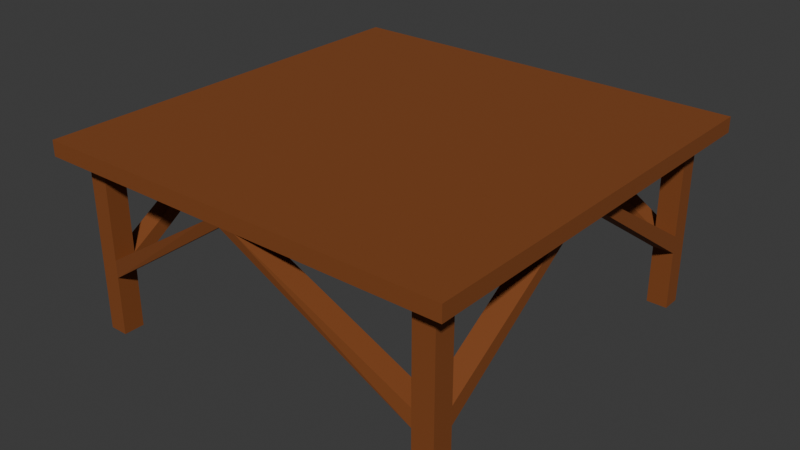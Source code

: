 # Source: Table.blend  (saved by Blender 4.4.30; exported with 4.5.12 LTS)
import bpy
from mathutils import Matrix  # noqa: F401  (used for matrix-valued properties, if any)

bpy.ops.wm.read_factory_settings(use_empty=True)
scene = bpy.context.scene
scene.name = 'Scene'

# ---- collections
col_collection = bpy.data.collections.new('Collection'); scene.collection.children.link(col_collection)

# ---- materials (node trees are filled in below, after node groups)
mat_wood = bpy.data.materials.new('Wood')

# ---- material node trees
mat_wood.use_nodes = True; mat_wood.node_tree.nodes.clear()
_N = mat_wood.node_tree.nodes; _L = mat_wood.node_tree.links
n0 = _N.new('ShaderNodeBsdfPrincipled'); n0.name = 'Principled BSDF'; n0.location = (10, 300)
n0.inputs[0].default_value = (0.2259, 0.0611, 0.009224, 1.0)
n0.inputs[2].default_value = 0.8
n1 = _N.new('ShaderNodeOutputMaterial'); n1.name = 'Material Output'; n1.location = (300, 300)
_L.new(n0.outputs[0], n1.inputs[0])
n1.is_active_output = True

# ---- world
world_world = bpy.data.worlds.new('World'); scene.world = world_world
world_world.use_nodes = True; world_world.node_tree.nodes.clear()
_N = world_world.node_tree.nodes; _L = world_world.node_tree.links
n0 = _N.new('ShaderNodeOutputWorld'); n0.name = 'World Output'; n0.location = (300, 300)
n1 = _N.new('ShaderNodeBackground'); n1.name = 'Background'; n1.location = (10, 300)
n1.inputs[0].default_value = (0.05088, 0.05088, 0.05088, 1.0)
_L.new(n1.outputs[0], n0.inputs[0])
n0.is_active_output = True
world_world.color = (0.05088, 0.05088, 0.05088)
world_world.sun_shadow_jitter_overblur = 0.0

# ---- meshes
me_cube_001 = bpy.data.meshes.new('Cube.001')
me_cube_001.from_pydata([(-1.0, -1.0, -1.0), (-1.0, -1.0, 2.667), (-1.0, 1.0, -1.0), (-1.0, 1.0, 2.667), (1.0, -1.0, -1.0), (1.0, -1.0, 2.667), (1.0, 1.0, -1.0), (1.0, 1.0, 2.667), (-1.0, -0.8, -1.0), (-1.0, -0.8, 2.667), (1.0, -0.8, -1.0), (1.0, -0.8, 2.667), (-1.0, 0.82, 2.667), (1.0, 0.82, -1.0), (-1.0, 0.82, -1.0), (1.0, 0.82, 2.667), (0.8, 1.0, -1.0), (0.8, 1.0, 2.667), (0.8, -1.0, -1.0), (0.8, -1.0, 2.667), (0.8, -0.8, 2.667), (0.8, -0.8, -1.0), (0.8, 0.82, -1.0), (0.8, 0.82, 2.667), (-0.82, 1.0, -1.0), (-0.82, -1.0, 2.667), (-0.82, -0.8, -1.0), (-0.82, 0.82, -1.0), (-0.82, 1.0, 2.667), (-0.82, -1.0, -1.0), (-0.82, -0.8, 2.667), (-0.82, 0.82, 2.667), (-0.91, 1.0, -1.0), (-0.91, -1.0, 2.667), (-0.91, -0.8, -1.0), (-0.91, 0.82, -1.0), (-0.91, 1.0, 2.667), (-0.91, -1.0, -1.0), (-0.91, -0.8, 2.667), (-0.91, 0.82, 2.667), (-1.0, 0.91, 2.667), (1.0, 0.91, -1.0), (-1.0, 0.91, -1.0), (1.0, 0.91, 2.667), (0.8, 0.91, 2.667), (0.8, 0.91, -1.0), (-0.82, 0.91, -1.0), (-0.82, 0.91, 2.667), (-0.91, 0.91, -1.0), (-0.91, 0.91, 2.667), (0.9, 1.0, 2.667), (0.9, -1.0, -1.0), (0.9, -0.8, 2.667), (0.9, 0.82, 2.667), (0.9, 1.0, -1.0), (0.9, -1.0, 2.667), (0.9, -0.8, -1.0), (0.9, 0.82, -1.0), (0.9, 0.91, 2.667), (0.9, 0.91, -1.0), (-1.0, -0.9, -1.0), (1.0, -0.9, 2.667), (-1.0, -0.9, 2.667), (1.0, -0.9, -1.0), (0.8, -0.9, 2.667), (0.8, -0.9, -1.0), (-0.82, -0.9, -1.0), (-0.82, -0.9, 2.667), (-0.91, -0.9, -1.0), (-0.91, -0.9, 2.667), (0.9, -0.9, 2.667), (0.9, -0.9, -1.0), (-0.82, 0.91, -42.67), (-0.82, 0.82, -42.67), (-0.91, 0.82, -42.67), (-0.91, 0.91, -42.67), (0.9, 0.82, -42.67), (0.8, 0.82, -42.67), (0.8, 0.91, -42.67), (0.9, 0.91, -42.67), (0.9, -0.8, -42.67), (0.8, -0.8, -42.67), (0.8, -0.9, -42.67), (0.9, -0.9, -42.67), (-0.82, -0.8, -42.67), (-0.91, -0.8, -42.67), (-0.82, -0.9, -42.67), (-0.91, -0.9, -42.67), (-1.0, 0.01, -1.0), (1.0, 0.01, 2.667), (-1.0, 0.01, 2.667), (1.0, 0.01, -1.0), (0.8, 0.01, -1.0), (0.8, 0.01, 2.667), (-0.82, 0.01, -1.0), (-0.82, 0.01, 2.667), (-0.91, 0.01, -1.0), (-0.91, 0.01, 2.667), (0.9, 0.01, 2.667), (0.9, 0.01, -1.0), (-0.01, 1.0, 2.667), (-0.01, -1.0, -1.0), (-0.01, -0.8, 2.667), (-0.01, 0.82, 2.667), (-0.01, 1.0, -1.0), (-0.01, -1.0, 2.667), (-0.01, -0.8, -1.0), (-0.01, 0.82, -1.0), (-0.01, 0.91, 2.667), (-0.01, 0.91, -1.0), (-0.01, -0.9, 2.667), (-0.01, -0.9, -1.0), (-0.01, 0.01, 2.667), (-0.01, 0.01, -1.0), (-0.82, -0.8, -28.5), (-0.91, -0.8, -28.5), (-0.91, -0.9, -28.5), (-0.82, -0.9, -28.5), (-0.91, -0.8, -24.25), (-0.91, -0.9, -24.25), (-0.82, -0.8, -24.25), (-0.82, -0.9, -24.25), (0.9, -0.8, -28.5), (0.8, -0.8, -28.5), (0.8, -0.9, -28.5), (0.9, -0.9, -28.5), (0.8, -0.8, -24.25), (0.8, -0.9, -24.25), (0.9, -0.9, -24.25), (0.9, -0.8, -24.25), (0.8, 0.91, -28.5), (0.8, 0.82, -28.5), (0.9, 0.82, -28.5), (0.9, 0.91, -28.5), (0.8, 0.82, -24.25), (0.9, 0.91, -24.25), (0.8, 0.91, -24.25), (0.9, 0.82, -24.25), (-0.91, 0.91, -28.5), (-0.91, 0.82, -28.5), (-0.82, 0.82, -28.5), (-0.82, 0.91, -28.5), (-0.91, 0.82, -24.25), (-0.82, 0.91, -24.25), (-0.91, 0.91, -24.25), (-0.82, 0.82, -24.25), (0.071, 1.0, 2.667), (0.071, -1.0, -1.0), (0.071, -0.8, 2.667), (0.071, 0.82, 2.667), (0.071, 0.91, 2.667), (0.071, -0.9, 2.667), (0.071, 0.01, 2.667), (0.071, 1.0, -1.0), (0.071, -1.0, 2.667), (0.071, -0.8, -1.0), (0.071, 0.82, -1.0), (0.071, 0.91, -1.0), (0.071, -0.9, -1.0), (0.071, 0.01, -1.0), (-0.091, 1.0, -1.0), (-0.091, -1.0, 2.667), (-0.091, -0.8, -1.0), (-0.091, 0.82, -1.0), (-0.091, 0.91, -1.0), (-0.091, -0.9, -1.0), (-0.091, 0.01, -1.0), (-0.091, 1.0, 2.667), (-0.091, -1.0, -1.0), (-0.091, -0.8, 2.667), (-0.091, 0.82, 2.667), (-0.091, 0.91, 2.667), (-0.091, -0.9, 2.667), (-0.091, 0.01, 2.667), (-1.0, 0.091, 2.667), (1.0, 0.091, -1.0), (-1.0, 0.091, -1.0), (1.0, 0.091, 2.667), (0.8, 0.091, -1.0), (0.8, 0.091, 2.667), (-0.82, 0.091, -1.0), (-0.82, 0.091, 2.667), (-0.91, 0.091, -1.0), (-0.91, 0.091, 2.667), (0.9, 0.091, 2.667), (0.9, 0.091, -1.0), (-0.01, 0.091, -1.0), (-0.01, 0.091, 2.667), (0.071, 0.091, 2.667), (0.071, 0.091, -1.0), (-0.091, 0.091, -1.0), (-0.091, 0.091, 2.667), (-1.0, -0.071, -1.0), (1.0, -0.071, 2.667), (0.8, -0.071, -1.0), (0.8, -0.071, 2.667), (-0.82, -0.071, -1.0), (-0.82, -0.071, 2.667), (-0.91, -0.071, -1.0), (-0.91, -0.071, 2.667), (0.9, -0.071, 2.667), (0.9, -0.071, -1.0), (-1.0, -0.071, 2.667), (1.0, -0.071, -1.0), (-0.01, -0.071, 2.667), (-0.01, -0.071, -1.0), (0.071, -0.071, 2.667), (0.071, -0.071, -1.0), (-0.091, -0.071, -1.0), (-0.091, -0.071, 2.667)], [], [(42, 40, 3, 2), (54, 50, 7, 6), (63, 61, 5, 4), (37, 33, 1, 0), (71, 63, 4, 51), (69, 62, 1, 33), (199, 202, 9, 38), (201, 203, 10, 56), (203, 193, 11, 10), (60, 62, 9, 8), (41, 43, 15, 13), (59, 41, 13, 57), (49, 40, 12, 39), (176, 174, 12, 14), (58, 44, 23, 53), (157, 45, 22, 156), (207, 194, 21, 155), (200, 195, 20, 52), (70, 64, 19, 55), (158, 65, 18, 147), (51, 55, 19, 18), (153, 146, 17, 16), (32, 36, 28, 24), (68, 66, 29, 37), (198, 196, 26, 34), (139, 138, 75, 74), (171, 47, 31, 170), (209, 197, 30, 169), (172, 67, 25, 161), (168, 161, 25, 29), (42, 48, 35, 14), (192, 198, 34, 8), (60, 68, 37, 0), (2, 3, 36, 32), (47, 49, 39, 31), (197, 199, 38, 30), (67, 69, 33, 25), (29, 25, 33, 37), (28, 36, 49, 47), (2, 32, 48, 42), (167, 28, 47, 171), (32, 24, 46, 48), (153, 16, 45, 157), (50, 17, 44, 58), (36, 3, 40, 49), (54, 6, 41, 59), (6, 7, 43, 41), (14, 12, 40, 42), (16, 54, 59, 45), (7, 50, 58, 43), (4, 5, 55, 51), (61, 70, 55, 5), (193, 200, 52, 11), (43, 58, 53, 15), (131, 130, 78, 77), (194, 201, 56, 21), (65, 71, 51, 18), (16, 17, 50, 54), (123, 122, 80, 81), (11, 52, 70, 61), (30, 38, 69, 67), (8, 34, 68, 60), (169, 30, 67, 172), (115, 114, 84, 85), (155, 21, 65, 158), (52, 20, 64, 70), (0, 1, 62, 60), (38, 9, 62, 69), (56, 10, 63, 71), (10, 11, 61, 63), (75, 72, 73, 74), (141, 140, 73, 72), (138, 141, 72, 75), (140, 139, 74, 73), (78, 79, 76, 77), (133, 132, 76, 79), (130, 133, 79, 78), (132, 131, 77, 76), (81, 80, 83, 82), (124, 123, 81, 82), (125, 124, 82, 83), (122, 125, 83, 80), (85, 84, 86, 87), (116, 115, 85, 87), (114, 117, 86, 84), (117, 116, 87, 86), (178, 185, 99, 92), (177, 184, 98, 89), (181, 183, 97, 95), (176, 182, 96, 88), (191, 181, 95, 173), (182, 180, 94, 96), (184, 179, 93, 98), (189, 178, 92, 159), (192, 202, 90, 88), (175, 177, 89, 91), (185, 175, 91, 99), (183, 174, 90, 97), (190, 186, 113, 166), (188, 187, 112, 152), (162, 106, 111, 165), (148, 102, 110, 151), (160, 104, 109, 164), (146, 100, 108, 150), (147, 154, 105, 101), (151, 110, 105, 154), (206, 204, 102, 148), (150, 108, 103, 149), (160, 167, 100, 104), (165, 111, 101, 168), (208, 205, 106, 162), (164, 109, 107, 163), (121, 119, 116, 117), (120, 121, 117, 114), (119, 118, 115, 116), (118, 120, 114, 115), (34, 26, 120, 118), (68, 34, 118, 119), (26, 66, 121, 120), (66, 68, 119, 121), (129, 128, 125, 122), (128, 127, 124, 125), (127, 126, 123, 124), (126, 129, 122, 123), (21, 56, 129, 126), (65, 21, 126, 127), (71, 65, 127, 128), (56, 71, 128, 129), (137, 134, 131, 132), (136, 135, 133, 130), (135, 137, 132, 133), (134, 136, 130, 131), (22, 45, 136, 134), (59, 57, 137, 135), (45, 59, 135, 136), (57, 22, 134, 137), (145, 142, 139, 140), (144, 143, 141, 138), (143, 145, 140, 141), (142, 144, 138, 139), (35, 48, 144, 142), (46, 27, 145, 143), (48, 46, 143, 144), (27, 35, 142, 145), (44, 150, 149, 23), (195, 206, 148, 20), (64, 151, 154, 19), (18, 19, 154, 147), (17, 146, 150, 44), (20, 148, 151, 64), (179, 188, 152, 93), (186, 189, 159, 113), (106, 155, 158, 111), (104, 153, 157, 109), (104, 100, 146, 153), (111, 158, 147, 101), (205, 207, 155, 106), (109, 157, 156, 107), (46, 164, 163, 27), (196, 208, 162, 26), (66, 165, 168, 29), (24, 28, 167, 160), (24, 160, 164, 46), (26, 162, 165, 66), (180, 190, 166, 94), (187, 191, 173, 112), (102, 169, 172, 110), (100, 167, 171, 108), (101, 105, 161, 168), (110, 172, 161, 105), (204, 209, 169, 102), (108, 171, 170, 103), (103, 170, 191, 187), (27, 163, 190, 180), (107, 156, 189, 186), (23, 149, 188, 179), (149, 103, 187, 188), (163, 107, 186, 190), (39, 12, 174, 183), (57, 13, 175, 185), (13, 15, 177, 175), (156, 22, 178, 189), (53, 23, 179, 184), (35, 27, 180, 182), (170, 31, 181, 191), (14, 35, 182, 176), (31, 39, 183, 181), (15, 53, 184, 177), (22, 57, 185, 178), (88, 90, 174, 176), (112, 173, 209, 204), (94, 166, 208, 196), (113, 159, 207, 205), (93, 152, 206, 195), (166, 113, 205, 208), (152, 112, 204, 206), (8, 9, 202, 192), (92, 99, 201, 194), (89, 98, 200, 193), (95, 97, 199, 197), (88, 96, 198, 192), (173, 95, 197, 209), (96, 94, 196, 198), (98, 93, 195, 200), (159, 92, 194, 207), (91, 89, 193, 203), (99, 91, 203, 201), (97, 90, 202, 199), (134, 178, 185, 137), (99, 132, 137, 185), (131, 92, 178, 134), (92, 131, 132, 99), (194, 126, 129, 201), (99, 92, 123, 122), (99, 122, 129, 201), (92, 123, 126, 194), (120, 121, 168, 165), (111, 101, 117, 114), (117, 101, 168, 121), (111, 114, 120, 165), (111, 123, 126, 158), (124, 101, 147, 127), (126, 127, 147, 158), (111, 101, 124, 123), (114, 94, 96, 115), (120, 118, 198, 196), (94, 114, 120, 196), (115, 96, 198, 118), (145, 142, 182, 180), (96, 94, 140, 139), (94, 140, 145, 180), (96, 139, 142, 182), (140, 107, 163, 145), (143, 145, 163, 164), (107, 140, 141, 109), (109, 141, 143, 164), (109, 107, 131, 130), (156, 134, 136, 157), (107, 131, 134, 156), (109, 130, 136, 157)])
_uv = me_cube_001.uv_layers.new(name='UVMap')
_uv.uv.foreach_set('vector', [0.375, 0.2387, 0.625, 0.2388, 0.625, 0.25, 0.375, 0.25, 0.375, 0.4875, 0.625, 0.4875, 0.625, 0.5, 0.375, 0.5, 0.375, 0.7375, 0.625, 0.7375, 0.625, 0.75, 0.375, 0.75, 0.375, 0.9887, 0.625, 0.9887, 0.625, 1.0, 0.375, 1.0, 0.3625, 0.7375, 0.375, 0.7375, 0.375, 0.75, 0.3625, 0.75, 0.8637, 0.7375, 0.875, 0.7375, 0.875, 0.75, 0.8637, 0.75, 0.8637, 0.6339, 0.875, 0.6339, 0.875, 0.725, 0.8637, 0.725, 0.3625, 0.6339, 0.375, 0.6339, 0.375, 0.725, 0.3625, 0.725, 0.375, 0.6339, 0.625, 0.6339, 0.625, 0.725, 0.375, 0.725, 0.375, 0.0125, 0.625, 0.0125, 0.625, 0.025, 0.375, 0.025, 0.375, 0.5113, 0.625, 0.5113, 0.625, 0.5225, 0.375, 0.5225, 0.3625, 0.5113, 0.375, 0.5113, 0.375, 0.5225, 0.3625, 0.5225, 0.8637, 0.5113, 0.875, 0.5113, 0.875, 0.5225, 0.8637, 0.5225, 0.375, 0.1364, 0.625, 0.1364, 0.625, 0.2275, 0.375, 0.2275, 0.6375, 0.5113, 0.65, 0.5113, 0.65, 0.5225, 0.6375, 0.5225, 0.2589, 0.5113, 0.35, 0.5113, 0.35, 0.5225, 0.2589, 0.5225, 0.2589, 0.6339, 0.35, 0.6339, 0.35, 0.725, 0.2589, 0.725, 0.6375, 0.6339, 0.65, 0.6339, 0.65, 0.725, 0.6375, 0.725, 0.6375, 0.7375, 0.65, 0.7375, 0.65, 0.75, 0.6375, 0.75, 0.2589, 0.7375, 0.35, 0.7375, 0.35, 0.75, 0.2589, 0.75, 0.375, 0.7625, 0.625, 0.7625, 0.625, 0.775, 0.375, 0.775, 0.375, 0.3839, 0.625, 0.3839, 0.625, 0.475, 0.375, 0.475, 0.375, 0.2613, 0.625, 0.2612, 0.625, 0.2725, 0.375, 0.2725, 0.1363, 0.7375, 0.1475, 0.7375, 0.1475, 0.75, 0.1363, 0.75, 0.1363, 0.6339, 0.1475, 0.6339, 0.1475, 0.725, 0.1363, 0.725, 0.1363, 0.5225, 0.1363, 0.5113, 0.1363, 0.5113, 0.1363, 0.5225, 0.7614, 0.5113, 0.8525, 0.5113, 0.8525, 0.5225, 0.7614, 0.5225, 0.7614, 0.6339, 0.8525, 0.6339, 0.8525, 0.725, 0.7614, 0.725, 0.7614, 0.7375, 0.8525, 0.7375, 0.8525, 0.75, 0.7614, 0.75, 0.375, 0.8864, 0.625, 0.8864, 0.625, 0.9775, 0.375, 0.9775, 0.125, 0.5113, 0.1363, 0.5113, 0.1363, 0.5225, 0.125, 0.5225, 0.125, 0.6339, 0.1363, 0.6339, 0.1363, 0.725, 0.125, 0.725, 0.125, 0.7375, 0.1363, 0.7375, 0.1363, 0.75, 0.125, 0.75, 0.375, 0.25, 0.625, 0.25, 0.625, 0.2612, 0.375, 0.2613, 0.8525, 0.5113, 0.8637, 0.5113, 0.8637, 0.5225, 0.8525, 0.5225, 0.8525, 0.6339, 0.8637, 0.6339, 0.8637, 0.725, 0.8525, 0.725, 0.8525, 0.7375, 0.8637, 0.7375, 0.8637, 0.75, 0.8525, 0.75, 0.375, 0.9775, 0.625, 0.9775, 0.625, 0.9887, 0.375, 0.9887, 0.8525, 0.5, 0.8637, 0.5, 0.8637, 0.5113, 0.8525, 0.5113, 0.125, 0.5, 0.1363, 0.5, 0.1363, 0.5113, 0.125, 0.5113, 0.7614, 0.5, 0.8525, 0.5, 0.8525, 0.5113, 0.7614, 0.5113, 0.1363, 0.5, 0.1475, 0.5, 0.1475, 0.5113, 0.1363, 0.5113, 0.2589, 0.5, 0.35, 0.5, 0.35, 0.5113, 0.2589, 0.5113, 0.6375, 0.5, 0.65, 0.5, 0.65, 0.5113, 0.6375, 0.5113, 0.8637, 0.5, 0.875, 0.5, 0.875, 0.5113, 0.8637, 0.5113, 0.3625, 0.5, 0.375, 0.5, 0.375, 0.5113, 0.3625, 0.5113, 0.375, 0.5, 0.625, 0.5, 0.625, 0.5113, 0.375, 0.5113, 0.375, 0.2275, 0.625, 0.2275, 0.625, 0.2388, 0.375, 0.2387, 0.35, 0.5, 0.3625, 0.5, 0.3625, 0.5113, 0.35, 0.5113, 0.625, 0.5, 0.6375, 0.5, 0.6375, 0.5113, 0.625, 0.5113, 0.375, 0.75, 0.625, 0.75, 0.625, 0.7625, 0.375, 0.7625, 0.625, 0.7375, 0.6375, 0.7375, 0.6375, 0.75, 0.625, 0.75, 0.625, 0.6339, 0.6375, 0.6339, 0.6375, 0.725, 0.625, 0.725, 0.625, 0.5113, 0.6375, 0.5113, 0.6375, 0.5225, 0.625, 0.5225, 0.35, 0.5225, 0.35, 0.5113, 0.35, 0.5113, 0.35, 0.5225, 0.35, 0.6339, 0.3625, 0.6339, 0.3625, 0.725, 0.35, 0.725, 0.35, 0.7375, 0.3625, 0.7375, 0.3625, 0.75, 0.35, 0.75, 0.375, 0.475, 0.625, 0.475, 0.625, 0.4875, 0.375, 0.4875, 0.35, 0.725, 0.3625, 0.725, 0.3625, 0.725, 0.35, 0.725, 0.625, 0.725, 0.6375, 0.725, 0.6375, 0.7375, 0.625, 0.7375, 0.8525, 0.725, 0.8637, 0.725, 0.8637, 0.7375, 0.8525, 0.7375, 0.125, 0.725, 0.1363, 0.725, 0.1363, 0.7375, 0.125, 0.7375, 0.7614, 0.725, 0.8525, 0.725, 0.8525, 0.7375, 0.7614, 0.7375, 0.1362, 0.725, 0.1475, 0.725, 0.1475, 0.725, 0.1363, 0.725, 0.2589, 0.725, 0.35, 0.725, 0.35, 0.7375, 0.2589, 0.7375, 0.6375, 0.725, 0.65, 0.725, 0.65, 0.7375, 0.6375, 0.7375, 0.375, 0.0, 0.625, 0.0, 0.625, 0.0125, 0.375, 0.0125, 0.8637, 0.725, 0.875, 0.725, 0.875, 0.7375, 0.8637, 0.7375, 0.3625, 0.725, 0.375, 0.725, 0.375, 0.7375, 0.3625, 0.7375, 0.375, 0.725, 0.625, 0.725, 0.625, 0.7375, 0.375, 0.7375, 0.1363, 0.5113, 0.1475, 0.5113, 0.1475, 0.5225, 0.1363, 0.5225, 0.1475, 0.5113, 0.1475, 0.5225, 0.1475, 0.5225, 0.1475, 0.5113, 0.1363, 0.5113, 0.1475, 0.5113, 0.1475, 0.5113, 0.1363, 0.5113, 0.1475, 0.5225, 0.1363, 0.5225, 0.1363, 0.5225, 0.1475, 0.5225, 0.35, 0.5113, 0.3625, 0.5113, 0.3625, 0.5225, 0.35, 0.5225, 0.3625, 0.5113, 0.3625, 0.5225, 0.3625, 0.5225, 0.3625, 0.5113, 0.35, 0.5113, 0.3625, 0.5113, 0.3625, 0.5113, 0.35, 0.5113, 0.3625, 0.5225, 0.35, 0.5225, 0.35, 0.5225, 0.3625, 0.5225, 0.35, 0.725, 0.3625, 0.725, 0.3625, 0.7375, 0.35, 0.7375, 0.35, 0.7375, 0.35, 0.725, 0.35, 0.725, 0.35, 0.7375, 0.3625, 0.7375, 0.35, 0.7375, 0.35, 0.7375, 0.3625, 0.7375, 0.3625, 0.725, 0.3625, 0.7375, 0.3625, 0.7375, 0.3625, 0.725, 0.1363, 0.725, 0.1475, 0.725, 0.1475, 0.7375, 0.1363, 0.7375, 0.1363, 0.7375, 0.1362, 0.725, 0.1363, 0.725, 0.1363, 0.7375, 0.1475, 0.725, 0.1475, 0.7375, 0.1475, 0.7375, 0.1475, 0.725, 0.1475, 0.7375, 0.1363, 0.7375, 0.1363, 0.7375, 0.1475, 0.7375, 0.35, 0.6136, 0.3625, 0.6136, 0.3625, 0.6238, 0.35, 0.6238, 0.625, 0.6136, 0.6375, 0.6136, 0.6375, 0.6237, 0.625, 0.6237, 0.8525, 0.6136, 0.8637, 0.6136, 0.8637, 0.6238, 0.8525, 0.6237, 0.125, 0.6136, 0.1363, 0.6136, 0.1363, 0.6237, 0.125, 0.6237, 0.7614, 0.6136, 0.8525, 0.6136, 0.8525, 0.6237, 0.7614, 0.6237, 0.1363, 0.6136, 0.1475, 0.6136, 0.1475, 0.6237, 0.1363, 0.6237, 0.6375, 0.6136, 0.65, 0.6136, 0.65, 0.6237, 0.6375, 0.6237, 0.2589, 0.6136, 0.35, 0.6136, 0.35, 0.6238, 0.2589, 0.6237, 0.375, 0.1161, 0.625, 0.1161, 0.625, 0.1262, 0.375, 0.1262, 0.375, 0.6136, 0.625, 0.6136, 0.625, 0.6237, 0.375, 0.6238, 0.3625, 0.6136, 0.375, 0.6136, 0.375, 0.6238, 0.3625, 0.6238, 0.8637, 0.6136, 0.875, 0.6136, 0.875, 0.6238, 0.8637, 0.6238, 0.2386, 0.6136, 0.2488, 0.6136, 0.2488, 0.6237, 0.2386, 0.6237, 0.7411, 0.6136, 0.7513, 0.6136, 0.7512, 0.6237, 0.7411, 0.6237, 0.2386, 0.725, 0.2488, 0.725, 0.2488, 0.7375, 0.2386, 0.7375, 0.7411, 0.725, 0.7512, 0.725, 0.7512, 0.7375, 0.7411, 0.7375, 0.2386, 0.5, 0.2488, 0.5, 0.2488, 0.5113, 0.2386, 0.5113, 0.7411, 0.5, 0.7512, 0.5, 0.7512, 0.5113, 0.7411, 0.5113, 0.375, 0.8661, 0.625, 0.8661, 0.625, 0.8762, 0.375, 0.8762, 0.7411, 0.7375, 0.7512, 0.7375, 0.7512, 0.75, 0.7411, 0.75, 0.7411, 0.6339, 0.7513, 0.6339, 0.7512, 0.725, 0.7411, 0.725, 0.7411, 0.5113, 0.7512, 0.5113, 0.7512, 0.5225, 0.7411, 0.5225, 0.375, 0.3636, 0.625, 0.3636, 0.625, 0.3737, 0.375, 0.3738, 0.2386, 0.7375, 0.2488, 0.7375, 0.2488, 0.75, 0.2386, 0.75, 0.2386, 0.6339, 0.2488, 0.6339, 0.2488, 0.725, 0.2386, 0.725, 0.2386, 0.5113, 0.2488, 0.5113, 0.2488, 0.5225, 0.2386, 0.5225, 0.1475, 0.7375, 0.1363, 0.7375, 0.1363, 0.7375, 0.1475, 0.7375, 0.1475, 0.725, 0.1475, 0.7375, 0.1475, 0.7375, 0.1475, 0.725, 0.1363, 0.7375, 0.1362, 0.725, 0.1362, 0.725, 0.1363, 0.7375, 0.1362, 0.725, 0.1475, 0.725, 0.1475, 0.725, 0.1362, 0.725, 0.1363, 0.725, 0.1475, 0.725, 0.1475, 0.725, 0.1362, 0.725, 0.1363, 0.7375, 0.1363, 0.725, 0.1362, 0.725, 0.1363, 0.7375, 0.1475, 0.725, 0.1475, 0.7375, 0.1475, 0.7375, 0.1475, 0.725, 0.1475, 0.7375, 0.1363, 0.7375, 0.1363, 0.7375, 0.1475, 0.7375, 0.3625, 0.725, 0.3625, 0.7375, 0.3625, 0.7375, 0.3625, 0.725, 0.3625, 0.7375, 0.35, 0.7375, 0.35, 0.7375, 0.3625, 0.7375, 0.35, 0.7375, 0.35, 0.725, 0.35, 0.725, 0.35, 0.7375, 0.35, 0.725, 0.3625, 0.725, 0.3625, 0.725, 0.35, 0.725, 0.35, 0.725, 0.3625, 0.725, 0.3625, 0.725, 0.35, 0.725, 0.35, 0.7375, 0.35, 0.725, 0.35, 0.725, 0.35, 0.7375, 0.3625, 0.7375, 0.35, 0.7375, 0.35, 0.7375, 0.3625, 0.7375, 0.3625, 0.725, 0.3625, 0.7375, 0.3625, 0.7375, 0.3625, 0.725, 0.3625, 0.5225, 0.35, 0.5225, 0.35, 0.5225, 0.3625, 0.5225, 0.35, 0.5113, 0.3625, 0.5113, 0.3625, 0.5113, 0.35, 0.5113, 0.3625, 0.5113, 0.3625, 0.5225, 0.3625, 0.5225, 0.3625, 0.5113, 0.35, 0.5225, 0.35, 0.5113, 0.35, 0.5113, 0.35, 0.5225, 0.35, 0.5225, 0.35, 0.5113, 0.35, 0.5113, 0.35, 0.5225, 0.3625, 0.5113, 0.3625, 0.5225, 0.3625, 0.5225, 0.3625, 0.5113, 0.35, 0.5113, 0.3625, 0.5113, 0.3625, 0.5113, 0.35, 0.5113, 0.3625, 0.5225, 0.35, 0.5225, 0.35, 0.5225, 0.3625, 0.5225, 0.1475, 0.5225, 0.1363, 0.5225, 0.1363, 0.5225, 0.1475, 0.5225, 0.1362, 0.5112, 0.1475, 0.5113, 0.1475, 0.5113, 0.1363, 0.5113, 0.1475, 0.5113, 0.1475, 0.5225, 0.1475, 0.5225, 0.1475, 0.5113, 0.1363, 0.5225, 0.1362, 0.5112, 0.1363, 0.5113, 0.1363, 0.5225, 0.1363, 0.5225, 0.1363, 0.5113, 0.1362, 0.5112, 0.1363, 0.5225, 0.1475, 0.5113, 0.1475, 0.5225, 0.1475, 0.5225, 0.1475, 0.5113, 0.1363, 0.5113, 0.1475, 0.5113, 0.1475, 0.5113, 0.1362, 0.5112, 0.1475, 0.5225, 0.1363, 0.5225, 0.1363, 0.5225, 0.1475, 0.5225, 0.65, 0.5113, 0.7411, 0.5113, 0.7411, 0.5225, 0.65, 0.5225, 0.65, 0.6339, 0.7411, 0.6339, 0.7411, 0.725, 0.65, 0.725, 0.65, 0.7375, 0.7411, 0.7375, 0.7411, 0.75, 0.65, 0.75, 0.375, 0.775, 0.625, 0.775, 0.625, 0.8661, 0.375, 0.8661, 0.65, 0.5, 0.7411, 0.5, 0.7411, 0.5113, 0.65, 0.5113, 0.65, 0.725, 0.7411, 0.725, 0.7411, 0.7375, 0.65, 0.7375, 0.65, 0.6136, 0.7411, 0.6136, 0.7411, 0.6237, 0.65, 0.6237, 0.2488, 0.6136, 0.2589, 0.6136, 0.2589, 0.6237, 0.2488, 0.6237, 0.2488, 0.725, 0.2589, 0.725, 0.2589, 0.7375, 0.2488, 0.7375, 0.2488, 0.5, 0.2589, 0.5, 0.2589, 0.5113, 0.2488, 0.5113, 0.375, 0.3738, 0.625, 0.3737, 0.625, 0.3839, 0.375, 0.3839, 0.2488, 0.7375, 0.2589, 0.7375, 0.2589, 0.75, 0.2488, 0.75, 0.2488, 0.6339, 0.2589, 0.6339, 0.2589, 0.725, 0.2488, 0.725, 0.2488, 0.5113, 0.2589, 0.5113, 0.2589, 0.5225, 0.2488, 0.5225, 0.1475, 0.5113, 0.2386, 0.5113, 0.2386, 0.5225, 0.1475, 0.5225, 0.1475, 0.6339, 0.2386, 0.6339, 0.2386, 0.725, 0.1475, 0.725, 0.1475, 0.7375, 0.2386, 0.7375, 0.2386, 0.75, 0.1475, 0.75, 0.375, 0.2725, 0.625, 0.2725, 0.625, 0.3636, 0.375, 0.3636, 0.1475, 0.5, 0.2386, 0.5, 0.2386, 0.5113, 0.1475, 0.5113, 0.1475, 0.725, 0.2386, 0.725, 0.2386, 0.7375, 0.1475, 0.7375, 0.1475, 0.6136, 0.2386, 0.6136, 0.2386, 0.6237, 0.1475, 0.6237, 0.7513, 0.6136, 0.7614, 0.6136, 0.7614, 0.6237, 0.7512, 0.6237, 0.7512, 0.725, 0.7614, 0.725, 0.7614, 0.7375, 0.7512, 0.7375, 0.7512, 0.5, 0.7614, 0.5, 0.7614, 0.5113, 0.7512, 0.5113, 0.375, 0.8762, 0.625, 0.8762, 0.625, 0.8864, 0.375, 0.8864, 0.7512, 0.7375, 0.7614, 0.7375, 0.7614, 0.75, 0.7512, 0.75, 0.7513, 0.6339, 0.7614, 0.6339, 0.7614, 0.725, 0.7512, 0.725, 0.7512, 0.5113, 0.7614, 0.5113, 0.7614, 0.5225, 0.7512, 0.5225, 0.7512, 0.5225, 0.7614, 0.5225, 0.7614, 0.6136, 0.7513, 0.6136, 0.1475, 0.5225, 0.2386, 0.5225, 0.2386, 0.6136, 0.1475, 0.6136, 0.2488, 0.5225, 0.2589, 0.5225, 0.2589, 0.6136, 0.2488, 0.6136, 0.65, 0.5225, 0.7411, 0.5225, 0.7411, 0.6136, 0.65, 0.6136, 0.7411, 0.5225, 0.7512, 0.5225, 0.7513, 0.6136, 0.7411, 0.6136, 0.2386, 0.5225, 0.2488, 0.5225, 0.2488, 0.6136, 0.2386, 0.6136, 0.8637, 0.5225, 0.875, 0.5225, 0.875, 0.6136, 0.8637, 0.6136, 0.3625, 0.5225, 0.375, 0.5225, 0.375, 0.6136, 0.3625, 0.6136, 0.375, 0.5225, 0.625, 0.5225, 0.625, 0.6136, 0.375, 0.6136, 0.2589, 0.5225, 0.35, 0.5225, 0.35, 0.6136, 0.2589, 0.6136, 0.6375, 0.5225, 0.65, 0.5225, 0.65, 0.6136, 0.6375, 0.6136, 0.1363, 0.5225, 0.1475, 0.5225, 0.1475, 0.6136, 0.1363, 0.6136, 0.7614, 0.5225, 0.8525, 0.5225, 0.8525, 0.6136, 0.7614, 0.6136, 0.125, 0.5225, 0.1363, 0.5225, 0.1363, 0.6136, 0.125, 0.6136, 0.8525, 0.5225, 0.8637, 0.5225, 0.8637, 0.6136, 0.8525, 0.6136, 0.625, 0.5225, 0.6375, 0.5225, 0.6375, 0.6136, 0.625, 0.6136, 0.35, 0.5225, 0.3625, 0.5225, 0.3625, 0.6136, 0.35, 0.6136, 0.375, 0.1262, 0.625, 0.1262, 0.625, 0.1364, 0.375, 0.1364, 0.7512, 0.6237, 0.7614, 0.6237, 0.7614, 0.6339, 0.7513, 0.6339, 0.1475, 0.6237, 0.2386, 0.6237, 0.2386, 0.6339, 0.1475, 0.6339, 0.2488, 0.6237, 0.2589, 0.6237, 0.2589, 0.6339, 0.2488, 0.6339, 0.65, 0.6237, 0.7411, 0.6237, 0.7411, 0.6339, 0.65, 0.6339, 0.2386, 0.6237, 0.2488, 0.6237, 0.2488, 0.6339, 0.2386, 0.6339, 0.7411, 0.6237, 0.7512, 0.6237, 0.7513, 0.6339, 0.7411, 0.6339, 0.375, 0.025, 0.625, 0.025, 0.625, 0.1161, 0.375, 0.1161, 0.35, 0.6238, 0.3625, 0.6238, 0.3625, 0.6339, 0.35, 0.6339, 0.625, 0.6237, 0.6375, 0.6237, 0.6375, 0.6339, 0.625, 0.6339, 0.8525, 0.6237, 0.8637, 0.6238, 0.8637, 0.6339, 0.8525, 0.6339, 0.125, 0.6237, 0.1363, 0.6237, 0.1363, 0.6339, 0.125, 0.6339, 0.7614, 0.6237, 0.8525, 0.6237, 0.8525, 0.6339, 0.7614, 0.6339, 0.1363, 0.6237, 0.1475, 0.6237, 0.1475, 0.6339, 0.1363, 0.6339, 0.6375, 0.6237, 0.65, 0.6237, 0.65, 0.6339, 0.6375, 0.6339, 0.2589, 0.6237, 0.35, 0.6238, 0.35, 0.6339, 0.2589, 0.6339, 0.375, 0.6238, 0.625, 0.6237, 0.625, 0.6339, 0.375, 0.6339, 0.3625, 0.6238, 0.375, 0.6238, 0.375, 0.6339, 0.3625, 0.6339, 0.8637, 0.6238, 0.875, 0.6238, 0.875, 0.6339, 0.8637, 0.6339, 0.35, 0.5225, 0.35, 0.6136, 0.3625, 0.6136, 0.3625, 0.5225, 0.3625, 0.6238, 0.3625, 0.5225, 0.3625, 0.5225, 0.3625, 0.6136, 0.35, 0.5225, 0.35, 0.6238, 0.35, 0.6136, 0.35, 0.5225, 0.35, 0.6238, 0.35, 0.5225, 0.3625, 0.5225, 0.3625, 0.6238, 0.35, 0.6339, 0.35, 0.725, 0.3625, 0.725, 0.3625, 0.6339, 0.3625, 0.6238, 0.35, 0.6238, 0.35, 0.725, 0.3625, 0.725, 0.3625, 0.6238, 0.3625, 0.725, 0.3625, 0.725, 0.3625, 0.6339, 0.35, 0.6238, 0.35, 0.725, 0.35, 0.725, 0.35, 0.6339, 0.1475, 0.725, 0.1475, 0.7375, 0.2386, 0.75, 0.2386, 0.7375, 0.2488, 0.7375, 0.2488, 0.75, 0.1475, 0.7375, 0.1475, 0.725, 0.1475, 0.7375, 0.2488, 0.75, 0.2386, 0.75, 0.1475, 0.7375, 0.2488, 0.7375, 0.1475, 0.725, 0.1475, 0.725, 0.2386, 0.7375, 0.2488, 0.7375, 0.35, 0.725, 0.35, 0.725, 0.2589, 0.7375, 0.35, 0.7375, 0.375, 0.8762, 0.375, 0.8661, 0.35, 0.7375, 0.35, 0.725, 0.35, 0.7375, 0.375, 0.8661, 0.2589, 0.7375, 0.2488, 0.7375, 0.2488, 0.75, 0.35, 0.7375, 0.35, 0.725, 0.1475, 0.725, 0.1475, 0.6237, 0.1363, 0.6237, 0.1362, 0.725, 0.1475, 0.725, 0.1362, 0.725, 0.1363, 0.6339, 0.1475, 0.6339, 0.1475, 0.6237, 0.1475, 0.725, 0.1475, 0.725, 0.1475, 0.6339, 0.1362, 0.725, 0.1363, 0.6237, 0.1363, 0.6339, 0.1362, 0.725, 0.1475, 0.5225, 0.1363, 0.5225, 0.1363, 0.6136, 0.1475, 0.6136, 0.1363, 0.6237, 0.1475, 0.6237, 0.1475, 0.5225, 0.1363, 0.5225, 0.1475, 0.6237, 0.1475, 0.5225, 0.1475, 0.5225, 0.1475, 0.6136, 0.1363, 0.6237, 0.1363, 0.5225, 0.1363, 0.5225, 0.1363, 0.6136, 0.1475, 0.5225, 0.2488, 0.5225, 0.2386, 0.5225, 0.1475, 0.5225, 0.1475, 0.5113, 0.1475, 0.5225, 0.2386, 0.5225, 0.2386, 0.5113, 0.2488, 0.5225, 0.1475, 0.5225, 0.1475, 0.5113, 0.2488, 0.5113, 0.2488, 0.5113, 0.1475, 0.5113, 0.1475, 0.5113, 0.2386, 0.5113, 0.2488, 0.5113, 0.2488, 0.5225, 0.35, 0.5225, 0.35, 0.5113, 0.2589, 0.5225, 0.35, 0.5225, 0.35, 0.5113, 0.2589, 0.5113, 0.2488, 0.5225, 0.35, 0.5225, 0.35, 0.5225, 0.2589, 0.5225, 0.2488, 0.5113, 0.35, 0.5113, 0.35, 0.5113, 0.2589, 0.5113])
me_cube_001.materials.append(mat_wood)
me_cube_001.update()

# ---- objects
ob_base = bpy.data.objects.new('Base', me_cube_001)

# ---- transforms, parenting, visibility, modifiers, constraints
ob_base.location = (0.0, 0.0, 0.0)
ob_base.scale = (15.0, 15.0, 0.3)

# ---- collection membership
col_collection.objects.link(ob_base)

# ---- scene / render settings (as saved in the file)
scene.frame_start = 1; scene.frame_end = 250; scene.frame_set(1)
scene.render.engine = 'BLENDER_EEVEE_NEXT'
bpy.context.view_layer.update()

# ---- added for rendering (the .blend has no active camera and no usable light): camera, sun
cam_auto = bpy.data.cameras.new('AutoCamera')
cam_auto.lens = 50.0
cam_auto.sensor_width = 36.0
cam_auto.clip_end = 1000.0
ob_auto_camera = bpy.data.objects.new('AutoCamera', cam_auto)
scene.collection.objects.link(ob_auto_camera)
ob_auto_camera.location = (41.2214, -49.4657, 26.9771)
ob_auto_camera.rotation_euler = (1.09748, -7.21219e-08, 0.694738)
scene.camera = ob_auto_camera
light_auto_sun = bpy.data.lights.new('AutoSun', 'SUN')
light_auto_sun.energy = 3.0
light_auto_sun.angle = 0.0523599
ob_auto_sun = bpy.data.objects.new('AutoSun', light_auto_sun)
scene.collection.objects.link(ob_auto_sun)
ob_auto_sun.rotation_euler = (0.872665, 0.174533, 0.523599)
bpy.context.view_layer.update()
